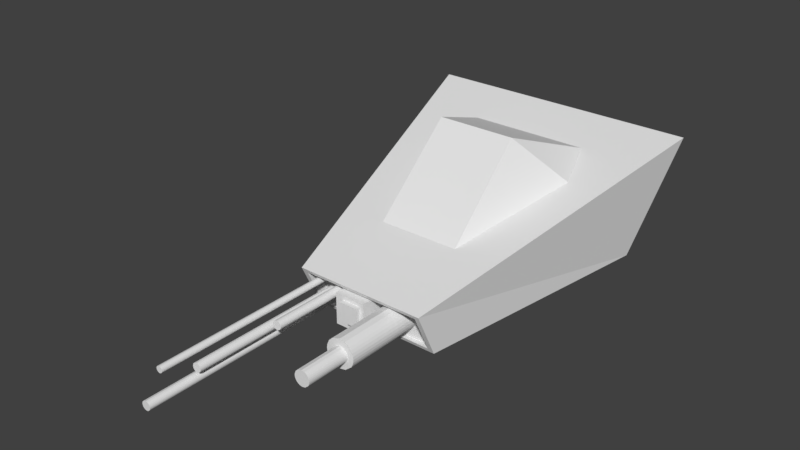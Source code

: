 # Source: ModelCockpit.blend  (saved by Blender 2.79.0; exported with 4.5.12 LTS)
import bpy
from mathutils import Matrix  # noqa: F401  (used for matrix-valued properties, if any)

bpy.ops.wm.read_factory_settings(use_empty=True)
scene = bpy.context.scene
scene.name = 'Scene'

# ---- collections
col_collection_1 = bpy.data.collections.new('Collection 1'); scene.collection.children.link(col_collection_1)

# ---- world
world_world = bpy.data.worlds.new('World'); scene.world = world_world
world_world.color = (0.05088, 0.05088, 0.05088)
world_world.use_sun_shadow = False
world_world.sun_shadow_jitter_overblur = 0.0
world_world.cycles.sampling_method = 'MANUAL'

# ---- meshes
me_cylinder_002 = bpy.data.meshes.new('Cylinder.002')
me_cylinder_002.from_pydata([(0.2202, -1.022, -0.08767), (0.2202, -1.611, -0.08767), (0.2774, -1.611, -0.1843), (0.2688, -1.611, -0.1637), (0.2603, -1.022, -0.09566), (0.2603, -1.611, -0.09566), (0.2785, -1.022, -0.1054), (0.2785, -1.611, -0.1054), (0.2944, -1.022, -0.1184), (0.2944, -1.611, -0.1184), (0.3074, -1.022, -0.1343), (0.3074, -1.611, -0.1343), (0.3171, -1.022, -0.1524), (0.3171, -1.611, -0.1524), (0.3231, -1.022, -0.1721), (0.3231, -1.611, -0.1721), (0.3251, -1.022, -0.1926), (0.3251, -1.611, -0.1926), (0.3231, -1.022, -0.213), (0.3231, -1.611, -0.213), (0.3171, -1.022, -0.2327), (0.3171, -1.611, -0.2327), (0.3074, -1.022, -0.2509), (0.3074, -1.611, -0.2509), (0.2688, -1.932, -0.1637), (0.2531, -1.611, -0.1479), (0.2432, -1.611, -0.1427), (0.2213, -1.611, -0.1383), (0.2603, -1.022, -0.2895), (0.2603, -1.611, -0.2895), (0.2741, -1.932, -0.1736), (0.2617, -1.932, -0.155), (0.2202, -1.022, -0.2975), (0.2202, -1.611, -0.2975), (0.1997, -1.022, -0.2955), (0.1997, -1.611, -0.2955), (0.18, -1.022, -0.2895), (0.18, -1.611, -0.2895), (0.1619, -1.022, -0.2798), (0.1619, -1.611, -0.2798), (0.146, -1.022, -0.2668), (0.146, -1.611, -0.2668), (0.133, -1.022, -0.2509), (0.133, -1.611, -0.2509), (0.1233, -1.022, -0.2327), (0.1233, -1.611, -0.2327), (0.1173, -1.022, -0.213), (0.1173, -1.611, -0.213), (0.1153, -1.022, -0.1926), (0.1153, -1.611, -0.1926), (0.1173, -1.022, -0.1721), (0.1173, -1.611, -0.1721), (0.2617, -1.611, -0.155), (0.2774, -1.932, -0.1843), (0.133, -1.022, -0.1343), (0.133, -1.611, -0.1343), (0.2531, -1.932, -0.1479), (0.2741, -1.611, -0.1736), (0.1619, -1.022, -0.1054), (0.1619, -1.611, -0.1054), (0.2213, -1.932, -0.1383), (0.2432, -1.932, -0.1427), (0.2785, -1.611, -0.1955), (0.2785, -1.932, -0.1955), (0.2774, -1.611, -0.2066), (0.2774, -1.932, -0.2066), (0.2741, -1.611, -0.2173), (0.2741, -1.932, -0.2173), (0.2688, -1.611, -0.2272), (0.2688, -1.932, -0.2272), (0.2432, -1.611, -0.2483), (0.2432, -1.932, -0.2483), (0.2213, -1.611, -0.2526), (0.2213, -1.932, -0.2526), (0.2101, -1.611, -0.2515), (0.2101, -1.932, -0.2515), (0.1994, -1.611, -0.2483), (0.1994, -1.932, -0.2483), (0.1895, -1.611, -0.243), (0.1895, -1.932, -0.243), (0.1809, -1.611, -0.2359), (0.1809, -1.932, -0.2359), (0.1738, -1.611, -0.2272), (0.1738, -1.932, -0.2272), (0.1685, -1.611, -0.2173), (0.1685, -1.932, -0.2173), (0.1652, -1.611, -0.2066), (0.1652, -1.932, -0.2066), (0.1641, -1.611, -0.1955), (0.1641, -1.932, -0.1955), (0.1652, -1.611, -0.1843), (0.1652, -1.932, -0.1843), (0.1738, -1.611, -0.1637), (0.1738, -1.932, -0.1637), (0.1895, -1.611, -0.1479), (0.1895, -1.932, -0.1479), (-0.3561, -1.02, -0.1171), (-0.3597, -1.02, -0.1085), (-0.3597, -2.457, -0.1085), (-0.3662, -1.02, -0.1019), (-0.3704, -1.02, -0.0997), (-0.3795, -1.02, -0.09788), (-0.3575, -2.457, -0.1126), (-0.3626, -2.457, -0.1049), (-0.3626, -1.02, -0.1049), (-0.3561, -2.457, -0.1171), (-0.3662, -2.457, -0.1019), (-0.3575, -1.02, -0.1126), (-0.3795, -2.457, -0.09788), (-0.3704, -2.457, -0.0997), (-0.3557, -1.02, -0.1217), (-0.3557, -2.457, -0.1217), (-0.3561, -1.02, -0.1264), (-0.3561, -2.457, -0.1264), (-0.3575, -1.02, -0.1308), (-0.3575, -2.457, -0.1308), (-0.3597, -1.02, -0.1349), (-0.3597, -2.457, -0.1349), (-0.3704, -1.02, -0.1437), (-0.3704, -2.457, -0.1437), (-0.3795, -1.02, -0.1455), (-0.3795, -2.457, -0.1455), (-0.3841, -1.02, -0.1451), (-0.3841, -2.457, -0.1451), (-0.3886, -1.02, -0.1437), (-0.3886, -2.457, -0.1437), (-0.3927, -1.02, -0.1415), (-0.3927, -2.457, -0.1415), (-0.3963, -1.02, -0.1386), (-0.3963, -2.457, -0.1386), (-0.3993, -1.02, -0.1349), (-0.3993, -2.457, -0.1349), (-0.4015, -1.02, -0.1308), (-0.4015, -2.457, -0.1308), (-0.4029, -1.02, -0.1264), (-0.4029, -2.457, -0.1264), (-0.4033, -1.02, -0.1217), (-0.4033, -2.457, -0.1217), (-0.4029, -1.02, -0.1171), (-0.4029, -2.457, -0.1171), (-0.3993, -1.02, -0.1085), (-0.3993, -2.457, -0.1085), (-0.3927, -1.02, -0.1019), (-0.3927, -2.457, -0.1019), (-0.2765, -1.018, -0.1811), (-0.2814, -1.018, -0.1693), (-0.2814, -2.25, -0.1693), (-0.2905, -1.018, -0.1603), (-0.2961, -1.018, -0.1572), (-0.3086, -1.018, -0.1548), (-0.2784, -2.25, -0.175), (-0.2855, -2.25, -0.1643), (-0.2855, -1.018, -0.1643), (-0.2765, -2.25, -0.1811), (-0.2905, -2.25, -0.1603), (-0.2784, -1.018, -0.175), (-0.3086, -2.25, -0.1548), (-0.2961, -2.25, -0.1572), (-0.2759, -1.018, -0.1875), (-0.2759, -2.25, -0.1875), (-0.2765, -1.018, -0.1939), (-0.2765, -2.25, -0.1939), (-0.2784, -1.018, -0.2), (-0.2784, -2.25, -0.2), (-0.2814, -1.018, -0.2057), (-0.2814, -2.25, -0.2057), (-0.2961, -1.018, -0.2177), (-0.2961, -2.25, -0.2177), (-0.3086, -1.018, -0.2202), (-0.3086, -2.25, -0.2202), (-0.315, -1.018, -0.2196), (-0.315, -2.25, -0.2196), (-0.3212, -1.018, -0.2177), (-0.3212, -2.25, -0.2177), (-0.3268, -1.018, -0.2147), (-0.3268, -2.25, -0.2147), (-0.3318, -1.018, -0.2106), (-0.3318, -2.25, -0.2106), (-0.3359, -1.018, -0.2057), (-0.3359, -2.25, -0.2057), (-0.3389, -1.018, -0.2), (-0.3389, -2.25, -0.2), (-0.3407, -1.018, -0.1939), (-0.3407, -2.25, -0.1939), (-0.3414, -1.018, -0.1875), (-0.3414, -2.25, -0.1875), (-0.3407, -1.018, -0.1811), (-0.3407, -2.25, -0.1811), (-0.3359, -1.018, -0.1693), (-0.3359, -2.25, -0.1693), (-0.3268, -1.018, -0.1603), (-0.3268, -2.25, -0.1603), (-0.3144, -1.023, -0.2711), (-0.3193, -1.023, -0.2593), (-0.3193, -2.596, -0.2593), (-0.3284, -1.023, -0.2503), (-0.334, -1.023, -0.2472), (-0.3465, -1.023, -0.2448), (-0.3163, -2.596, -0.265), (-0.3234, -2.596, -0.2543), (-0.3234, -1.023, -0.2543), (-0.3144, -2.596, -0.2711), (-0.3284, -2.596, -0.2503), (-0.3163, -1.023, -0.265), (-0.3465, -2.596, -0.2448), (-0.334, -2.596, -0.2472), (-0.3138, -1.023, -0.2775), (-0.3138, -2.596, -0.2775), (-0.3144, -1.023, -0.2839), (-0.3144, -2.596, -0.2839), (-0.3163, -1.023, -0.29), (-0.3163, -2.596, -0.29), (-0.3193, -1.023, -0.2957), (-0.3193, -2.596, -0.2957), (-0.334, -1.023, -0.3077), (-0.334, -2.596, -0.3077), (-0.3465, -1.023, -0.3102), (-0.3465, -2.596, -0.3102), (-0.3529, -1.023, -0.3096), (-0.3529, -2.596, -0.3096), (-0.3591, -1.023, -0.3077), (-0.3591, -2.596, -0.3077), (-0.3647, -1.023, -0.3047), (-0.3647, -2.596, -0.3047), (-0.3697, -1.023, -0.3006), (-0.3697, -2.596, -0.3006), (-0.3737, -1.023, -0.2957), (-0.3737, -2.596, -0.2957), (-0.3768, -1.023, -0.29), (-0.3768, -2.596, -0.29), (-0.3786, -1.023, -0.2839), (-0.3786, -2.596, -0.2839), (-0.3793, -1.023, -0.2775), (-0.3793, -2.596, -0.2775), (-0.3786, -1.023, -0.2711), (-0.3786, -2.596, -0.2711), (-0.3737, -1.023, -0.2593), (-0.3737, -2.596, -0.2593), (-0.3647, -1.023, -0.2503), (-0.3647, -2.596, -0.2503), (-0.1818, -1.013, -0.1243), (-0.1867, -1.013, -0.1125), (-0.1867, -1.697, -0.1125), (-0.1957, -1.013, -0.1034), (-0.2014, -1.013, -0.1004), (-0.2139, -1.013, -0.09791), (-0.1837, -1.697, -0.1181), (-0.1908, -1.697, -0.1075), (-0.1908, -1.013, -0.1075), (-0.1818, -1.697, -0.1243), (-0.1957, -1.697, -0.1034), (-0.1837, -1.013, -0.1181), (-0.2139, -1.697, -0.09791), (-0.2014, -1.697, -0.1004), (-0.1812, -1.013, -0.1306), (-0.1812, -1.697, -0.1306), (-0.1818, -1.013, -0.137), (-0.1818, -1.697, -0.137), (-0.1837, -1.013, -0.1432), (-0.1837, -1.697, -0.1432), (-0.1867, -1.013, -0.1488), (-0.1867, -1.697, -0.1488), (-0.2014, -1.013, -0.1609), (-0.2014, -1.697, -0.1609), (-0.2139, -1.013, -0.1634), (-0.2139, -1.697, -0.1634), (-0.2203, -1.013, -0.1627), (-0.2203, -1.697, -0.1627), (-0.2264, -1.013, -0.1609), (-0.2264, -1.697, -0.1609), (-0.2321, -1.013, -0.1579), (-0.2321, -1.697, -0.1579), (-0.237, -1.013, -0.1538), (-0.237, -1.697, -0.1538), (-0.2411, -1.013, -0.1488), (-0.2411, -1.697, -0.1488), (-0.2441, -1.013, -0.1432), (-0.2441, -1.697, -0.1432), (-0.246, -1.013, -0.137), (-0.246, -1.697, -0.137), (-0.2466, -1.013, -0.1306), (-0.2466, -1.697, -0.1306), (-0.246, -1.013, -0.1243), (-0.246, -1.697, -0.1243), (-0.2411, -1.013, -0.1125), (-0.2411, -1.697, -0.1125), (-0.2321, -1.013, -0.1034), (-0.2321, -1.697, -0.1034), (-0.1458, -1.245, -0.3068), (-0.1458, -1.245, -0.08159), (-0.1458, -1.019, -0.3068), (-0.1458, -1.019, -0.08159), (0.07945, -1.245, -0.3068), (0.07945, -1.245, -0.08159), (0.07945, -1.019, -0.3068), (0.07945, -1.019, -0.08159), (0.05037, -1.245, -0.1126), (0.05037, -1.245, -0.2494), (0.05037, -1.278, -0.1126), (0.05037, -1.278, -0.2494), (-0.08646, -1.245, -0.1126), (-0.02528, -1.245, -0.2494), (-0.08646, -1.278, -0.1126), (-0.02528, -1.278, -0.2494)], [], [(95, 60, 27, 94), (117, 119, 118, 116), (41, 43, 45, 44, 42, 40, 38, 39), (69, 71, 70, 68), (143, 108, 101, 142), (9, 11, 10, 8, 6, 4, 5, 7), (31, 24, 3, 52, 25, 26, 61, 56), (27, 26, 25, 52, 3, 57, 2, 62, 64, 66, 68, 70, 72, 74, 76, 78, 80, 82, 84, 86, 88, 90, 92, 94), (37, 39, 38, 36, 34, 32, 33, 35), (51, 55, 54, 50), (139, 141, 140, 138), (91, 93, 92, 90), (125, 127, 126, 124, 122, 120, 121, 123), (21, 23, 22, 20, 18, 16, 17, 19), (77, 79, 78, 76, 74, 72, 73, 75), (53, 63, 62, 2, 57, 3, 24, 30), (47, 49, 51, 50, 48, 46, 44, 45), (87, 89, 91, 90, 88, 86, 84, 85), (60, 61, 26, 27), (59, 1, 0, 58), (93, 95, 94, 92), (23, 29, 28, 22), (29, 33, 32, 28), (60, 95, 93, 91, 89, 87, 85, 83, 81, 79, 77, 75, 73, 71, 69, 67, 65, 63, 53, 30, 24, 31, 56, 61), (81, 83, 85, 84, 82, 80, 78, 79), (55, 59, 58, 54), (101, 100, 99, 104, 97, 107, 96, 110, 112, 114, 116, 118, 120, 122, 124, 126, 128, 130, 132, 134, 136, 138, 140, 142), (1, 5, 4, 0), (103, 98, 97, 104, 99, 100, 109, 106), (15, 17, 16, 14, 12, 10, 11, 13), (1, 59, 55, 51, 49, 47, 45, 43, 41, 39, 37, 35, 33, 29, 23, 21, 19, 17, 15, 13, 11, 9, 7, 5), (67, 69, 68, 66, 64, 62, 63, 65), (105, 111, 110, 96, 107, 97, 98, 102), (0, 4, 6, 8, 10, 12, 14, 16, 18, 20, 22, 28, 32, 34, 36, 38, 40, 42, 44, 46, 48, 50, 54, 58), (71, 73, 72, 70), (135, 137, 139, 138, 136, 134, 132, 133), (108, 109, 100, 101), (141, 143, 142, 140), (108, 143, 141, 139, 137, 135, 133, 131, 129, 127, 125, 123, 121, 119, 117, 115, 113, 111, 105, 102, 98, 103, 106, 109), (129, 131, 133, 132, 130, 128, 126, 127), (115, 117, 116, 114, 112, 110, 111, 113), (119, 121, 120, 118), (165, 167, 166, 164), (191, 156, 149, 190), (187, 189, 188, 186), (173, 175, 174, 172, 170, 168, 169, 171), (149, 148, 147, 152, 145, 155, 144, 158, 160, 162, 164, 166, 168, 170, 172, 174, 176, 178, 180, 182, 184, 186, 188, 190), (151, 146, 145, 152, 147, 148, 157, 154), (153, 159, 158, 144, 155, 145, 146, 150), (183, 185, 187, 186, 184, 182, 180, 181), (156, 157, 148, 149), (189, 191, 190, 188), (156, 191, 189, 187, 185, 183, 181, 179, 177, 175, 173, 171, 169, 167, 165, 163, 161, 159, 153, 150, 146, 151, 154, 157), (177, 179, 181, 180, 178, 176, 174, 175), (163, 165, 164, 162, 160, 158, 159, 161), (167, 169, 168, 166), (213, 215, 214, 212), (239, 204, 197, 238), (235, 237, 236, 234), (221, 223, 222, 220, 218, 216, 217, 219), (197, 196, 195, 200, 193, 203, 192, 206, 208, 210, 212, 214, 216, 218, 220, 222, 224, 226, 228, 230, 232, 234, 236, 238), (199, 194, 193, 200, 195, 196, 205, 202), (201, 207, 206, 192, 203, 193, 194, 198), (231, 233, 235, 234, 232, 230, 228, 229), (204, 205, 196, 197), (237, 239, 238, 236), (204, 239, 237, 235, 233, 231, 229, 227, 225, 223, 221, 219, 217, 215, 213, 211, 209, 207, 201, 198, 194, 199, 202, 205), (225, 227, 229, 228, 226, 224, 222, 223), (211, 213, 212, 210, 208, 206, 207, 209), (215, 217, 216, 214), (261, 263, 262, 260), (287, 252, 245, 286), (283, 285, 284, 282), (269, 271, 270, 268, 266, 264, 265, 267), (245, 244, 243, 248, 241, 251, 240, 254, 256, 258, 260, 262, 264, 266, 268, 270, 272, 274, 276, 278, 280, 282, 284, 286), (247, 242, 241, 248, 243, 244, 253, 250), (249, 255, 254, 240, 251, 241, 242, 246), (279, 281, 283, 282, 280, 278, 276, 277), (252, 253, 244, 245), (285, 287, 286, 284), (252, 287, 285, 283, 281, 279, 277, 275, 273, 271, 269, 267, 265, 263, 261, 259, 257, 255, 249, 246, 242, 247, 250, 253), (273, 275, 277, 276, 274, 272, 270, 271), (259, 261, 260, 258, 256, 254, 255, 257), (263, 265, 264, 262), (288, 289, 291, 290), (290, 291, 295, 294), (294, 295, 293, 292), (292, 293, 289, 288), (290, 294, 292, 288), (295, 291, 289, 293), (301, 297, 299, 303), (301, 300, 296, 297), (303, 302, 300, 301), (299, 298, 302, 303), (296, 300, 302, 298), (297, 296, 298, 299)])
me_cylinder_002.materials.append(None)
me_cylinder_002.use_remesh_preserve_volume = False
me_cylinder_002.use_remesh_preserve_attributes = False
me_cylinder_002.use_mirror_vertex_groups = False
me_cylinder_002.update()
me_cube_003 = bpy.data.meshes.new('Cube.003')
me_cube_003.from_pydata([(-0.567, 0.2591, 0.3503), (-0.2988, -0.6156, 0.1173), (-0.4399, 0.6156, 0.4453), (0.567, 0.2591, 0.3503), (0.2988, -0.6156, 0.1173), (0.4399, 0.6156, 0.4453), (0.4399, 0.6156, -0.1136), (-0.4399, 0.6156, -0.1136), (0.567, 0.2591, -0.1136), (-0.567, 0.2591, -0.1136), (-0.2988, -0.6156, -0.1136), (0.2988, -0.6156, -0.1136), (-0.4422, -1.026, -0.3418), (-0.4422, -1.026, -0.06692), (0.4422, -1.026, -0.3418), (0.4422, -1.026, -0.06692), (0.788, 0.767, -0.3339), (0.4803, -1.049, -0.3702), (-0.4803, -1.049, -0.3702), (-0.788, 0.767, -0.3339), (1.0, 1.0, 0.5477), (0.4803, -1.205, -0.03983), (-0.4803, -1.205, -0.03983), (-1.0, 1.0, 0.5477), (0.4422, -1.192, -0.06692), (0.4422, -1.062, -0.3418), (-0.4422, -1.062, -0.3418), (-0.4422, -1.192, -0.06692)], [], [(1, 10, 9, 0), (5, 6, 7, 2), (4, 11, 10, 1), (2, 7, 9, 0), (3, 8, 11, 4), (3, 8, 6, 5), (8, 6, 7, 9, 10, 11), (12, 14, 15, 13), (14, 25, 24, 15), (12, 26, 25, 14), (15, 24, 27, 13), (16, 17, 18, 19), (20, 23, 0, 2, 5, 3), (16, 20, 21, 17), (17, 21, 24, 25, 26, 18), (18, 22, 23, 19), (20, 16, 19, 23), (26, 12, 13, 27), (18, 26, 27, 24, 21, 22), (4, 1, 0, 23, 22, 21, 20, 3)])
_uv = me_cube_003.uv_layers.new(name='UVMap')
_uv.uv.foreach_set('vector', [0.9116, 0.4053, 0.9652, 0.4053, 0.9668, 0.6062, 0.859, 0.6062, 0.8312, 0.0, 0.9606, 6.651e-09, 0.9606, 0.1964, 0.8312, 0.1964, 0.4103, 0.9108, 0.3568, 0.9108, 0.3568, 0.7775, 0.4103, 0.7775, 0.1854, 0.9021, 0.1854, 0.7775, 0.2711, 0.7782, 0.2711, 0.8817, 0.9389, 0.3972, 0.8312, 0.3972, 0.8327, 0.1964, 0.8863, 0.1964, 0.3568, 0.7979, 0.3568, 0.9013, 0.2711, 0.9021, 0.2711, 0.7775, 0.4489, 0.6986, 0.4194, 0.7775, 0.2149, 0.7775, 0.1854, 0.6986, 0.2477, 0.505, 0.3866, 0.505, 1.0, 0.1964, 1.0, 0.3938, 0.9389, 0.3938, 0.9389, 0.1964, 0.4106, 0.7775, 0.4189, 0.7775, 0.4486, 0.8388, 0.4103, 0.8388, 0.4489, 0.505, 0.4572, 0.505, 0.4572, 0.7024, 0.4489, 0.7024, 0.9431, 0.6062, 0.9817, 0.6062, 0.9817, 0.8036, 0.9431, 0.8036, 0.8312, 5.321e-08, 0.7596, 0.4053, 0.5364, 0.4053, 0.4648, 0.0, 0.0, 0.0, 0.4648, 7.982e-08, 0.3642, 0.1697, 0.3347, 0.08804, 0.1302, 0.08804, 0.1006, 0.1697, 0.0, 0.6048, 0.1854, 0.505, 0.1854, 1.0, 0.1018, 0.9872, 0.859, 0.6062, 0.9431, 0.6062, 0.9362, 0.6147, 0.8662, 0.6147, 0.8662, 0.812, 0.859, 0.8205, 0.7754, 0.4181, 0.859, 0.4053, 0.859, 0.9003, 0.6736, 0.8005, 0.4648, 0.4053, 0.6736, 0.4526, 0.6736, 0.8044, 0.4648, 0.8517, 0.8888, 0.8205, 0.8971, 0.8205, 0.8974, 0.8818, 0.859, 0.8818, 0.859, 0.8205, 0.8662, 0.812, 0.9362, 0.812, 0.9362, 0.6147, 0.9431, 0.6062, 0.9431, 0.8205, 0.163, 0.37, 0.3019, 0.37, 0.3642, 0.1697, 0.4648, 7.982e-08, 0.344, 0.505, 0.1208, 0.505, 0.0, 0.0, 0.1006, 0.1697])
me_cube_003.materials.append(None)
me_cube_003.use_remesh_preserve_volume = False
me_cube_003.use_remesh_preserve_attributes = False
me_cube_003.use_mirror_vertex_groups = False
me_cube_003.update()
me_cube_001 = bpy.data.meshes.new('Cube.001')
me_cube_001.from_pydata([(-1.259, 0.4209, -0.4209), (-0.6633, -1.0, 1.0), (-0.9766, 1.0, -1.0), (-0.6364, 0.7521, 0.4788), (1.259, 0.4209, -0.4209), (0.6633, -1.0, 1.0), (0.9766, 1.0, -1.0), (0.6364, 0.7521, 0.4788)], [], [(0, 3, 2), (7, 4, 6), (7, 3, 1, 5), (7, 5, 4), (0, 1, 3), (6, 2, 3, 7)])
_uv = me_cube_001.uv_layers.new(name='UVMap')
_uv.uv.foreach_set('vector', [0.0434, 0.4403, 0.3267, 0.4536, 9.842e-05, 0.6508, 0.6424, 0.4537, 0.9257, 0.4406, 0.9689, 0.6511, 0.6424, 0.4537, 0.3267, 0.4536, 0.3201, 9.842e-05, 0.6493, 0.0002121, 0.6424, 0.4537, 0.6493, 0.0002121, 0.9257, 0.4406, 0.0434, 0.4403, 0.3201, 9.842e-05, 0.3267, 0.4536, 0.3361, 0.9999, 9.842e-05, 0.6508, 0.3267, 0.4536, 0.5456, 0.6811])
me_cube_001.materials.append(None)
me_cube_001.use_remesh_preserve_volume = False
me_cube_001.use_remesh_preserve_attributes = False
me_cube_001.use_mirror_vertex_groups = False
me_cube_001.update()

# ---- objects
ob_nose_sensors = bpy.data.objects.new('nose_sensors', me_cylinder_002)
ob_cockpit = bpy.data.objects.new('cockpit', me_cube_003)
ob_canopy = bpy.data.objects.new('canopy', me_cube_001)

# ---- transforms, parenting, visibility, modifiers, constraints
ob_nose_sensors.location = (0.0, 0.0, 0.0)
ob_nose_sensors.lineart.crease_threshold = 0.0
ob_cockpit.location = (0.0, 0.0, 0.0)
ob_cockpit.lock_rotations_4d = False
ob_cockpit.empty_display_type = 'ARROWS'
ob_cockpit.lineart.crease_threshold = 0.0
_vg = ob_cockpit.vertex_groups.new(name='Group')
ob_canopy.location = (0.0, 0.0, 0.2813)
ob_canopy.rotation_euler = (1.046, 1.921e-16, 1.107e-16)
ob_canopy.scale = (0.4504, 0.4504, 0.4504)
ob_canopy.lineart.crease_threshold = 0.0

# ---- collection membership
col_collection_1.objects.link(ob_nose_sensors)
col_collection_1.objects.link(ob_cockpit)
col_collection_1.objects.link(ob_canopy)

# ---- scene / render settings (as saved in the file)
scene.frame_start = 1; scene.frame_end = 250; scene.frame_set(1)
scene.render.engine = 'CYCLES'
scene.render.resolution_percentage = 50
scene.render.dither_intensity = 0.0
scene.cycles.use_denoising = False
scene.cycles.samples = 128
scene.cycles.sampling_pattern = 'TABULATED_SOBOL'
scene.cycles.use_adaptive_sampling = False
scene.cycles.use_light_tree = False
scene.cycles.blur_glossy = 0.0
scene.cycles.sample_clamp_indirect = 0.0
scene.view_settings.view_transform = 'Standard'
bpy.context.view_layer.update()

# ---- added for rendering (the .blend has no active camera and no usable light): camera, sun
cam_auto = bpy.data.cameras.new('AutoCamera')
cam_auto.lens = 50.0
cam_auto.sensor_width = 36.0
cam_auto.clip_end = 1000.0
ob_auto_camera = bpy.data.objects.new('AutoCamera', cam_auto)
scene.collection.objects.link(ob_auto_camera)
ob_auto_camera.location = (3.98325, -5.57775, 3.44994)
ob_auto_camera.rotation_euler = (1.09748, -7.21219e-08, 0.694738)
scene.camera = ob_auto_camera
light_auto_sun = bpy.data.lights.new('AutoSun', 'SUN')
light_auto_sun.energy = 3.0
light_auto_sun.angle = 0.0523599
ob_auto_sun = bpy.data.objects.new('AutoSun', light_auto_sun)
scene.collection.objects.link(ob_auto_sun)
ob_auto_sun.rotation_euler = (0.872665, 0.174533, 0.523599)
bpy.context.view_layer.update()
